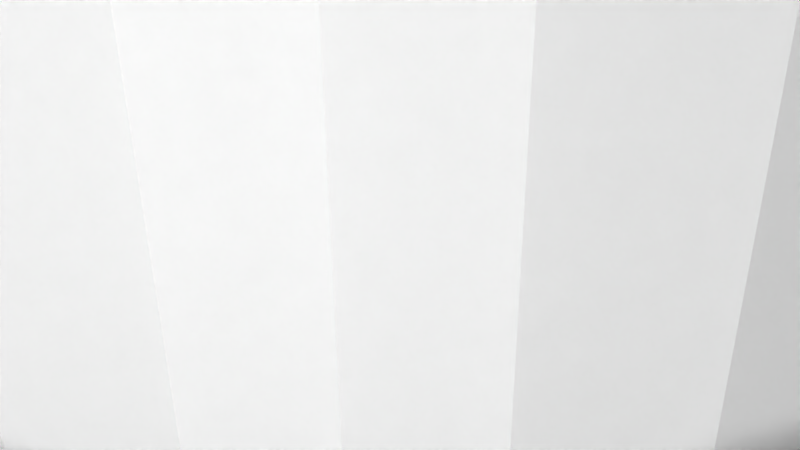 # Source: 12149.blend  (saved by Blender 2.72.0; exported with 4.5.12 LTS)
import bpy
from mathutils import Matrix  # noqa: F401  (used for matrix-valued properties, if any)

bpy.ops.wm.read_factory_settings(use_empty=True)
scene = bpy.context.scene
scene.name = 'Scene'

# ---- collections
col_collection_1 = bpy.data.collections.new('Collection 1'); scene.collection.children.link(col_collection_1)

# ---- materials (node trees are filled in below, after node groups)
mat_material = bpy.data.materials.new('Material')
mat_material.alpha_threshold = 0.0
mat_material.use_transparent_shadow = False
mat_material.diffuse_color = (1.0, 1.0, 1.0, 1.0)
mat_material.specular_color = (0.902, 0.902, 0.902)
mat_material.roughness = 0.5

# ---- material node trees

# ---- world
world_world = bpy.data.worlds.new('World'); scene.world = world_world
world_world.color = (0.05088, 0.05088, 0.05088)
world_world.use_sun_shadow = False
world_world.sun_shadow_jitter_overblur = 0.0
world_world.cycles.sampling_method = 'MANUAL'
world_world.cycles.sample_map_resolution = 256

# ---- cameras
cam_camera = bpy.data.cameras.new('Camera')
cam_camera.clip_end = 100.0
cam_camera.lens = 35.0
cam_camera.sensor_width = 32.0
cam_camera.sensor_height = 18.0
cam_camera.ortho_scale = 7.314
cam_camera.dof.focus_distance = 0.0
cam_camera.dof.aperture_fstop = 128.0

# ---- meshes
me_model = bpy.data.meshes.new('Model')
me_model.from_pydata([(1.353, -9.779, 6.35), (1.353, -9.779, -6.35), (1.306, -10.13, -6.35), (1.306, -10.13, 6.35), (1.171, -10.46, 6.35), (1.171, -10.46, -6.35), (0.9564, -10.74, 6.35), (0.9564, -10.74, -6.35), (0.6763, -10.95, 6.35), (0.6763, -10.95, -6.35), (0.3501, -11.09, 6.35), (0.3501, -11.09, -6.35), (-1.022e-13, -11.13, 6.35), (-1.022e-13, -11.13, -6.35), (-0.3501, -11.09, 6.35), (-0.3501, -11.09, -6.35), (-0.6763, -10.95, 6.35), (-0.6763, -10.95, -6.35), (-0.9564, -10.74, 6.35), (-0.9564, -10.74, -6.35), (-1.171, -10.46, 6.35), (-1.171, -10.46, -6.35), (-1.306, -10.13, 6.35), (-1.306, -10.13, -6.35), (-1.353, -9.779, 6.35), (-1.353, -9.779, -6.35), (11.13, 1.656e-16, 6.35), (11.13, 1.656e-16, -6.35), (11.09, -0.3501, -6.35), (11.09, -0.3501, 6.35), (10.95, -0.6763, 6.35), (10.95, -0.6763, -6.35), (10.74, -0.9564, 6.35), (10.74, -0.9564, -6.35), (10.46, -1.171, 6.35), (10.46, -1.171, -6.35), (10.13, -1.306, 6.35), (10.13, -1.306, -6.35), (9.779, -1.353, 6.35), (9.779, -1.353, -6.35), (9.429, -1.306, 6.35), (9.429, -1.306, -6.35), (9.103, -1.171, 6.35), (9.103, -1.171, -6.35), (8.823, -0.9564, 6.35), (8.823, -0.9564, -6.35), (8.608, -0.6763, 6.35), (8.608, -0.6763, -6.35), (8.473, -0.3501, 6.35), (8.473, -0.3501, -6.35), (8.426, 0.0, 6.35), (8.426, 0.0, -6.35), (1.353, 9.779, 6.35), (1.353, 9.779, -6.35), (1.306, 9.429, -6.35), (1.306, 9.429, 6.35), (1.171, 9.103, 6.35), (1.171, 9.103, -6.35), (0.9564, 8.823, 6.35), (0.9564, 8.823, -6.35), (0.6763, 8.608, 6.35), (0.6763, 8.608, -6.35), (0.3501, 8.473, 6.35), (0.3501, 8.473, -6.35), (3.439e-14, 8.426, 6.35), (3.439e-14, 8.426, -6.35), (-0.3501, 8.473, 6.35), (-0.3501, 8.473, -6.35), (-0.6763, 8.608, 6.35), (-0.6763, 8.608, -6.35), (-0.9564, 8.823, 6.35), (-0.9564, 8.823, -6.35), (-1.171, 9.103, 6.35), (-1.171, 9.103, -6.35), (-1.306, 9.429, 6.35), (-1.306, 9.429, -6.35), (-1.353, 9.779, 6.35), (-1.353, 9.779, -6.35), (-8.426, 1.656e-16, 6.35), (-8.426, 1.656e-16, -6.35), (-8.473, -0.3501, -6.35), (-8.473, -0.3501, 6.35), (-8.608, -0.6763, 6.35), (-8.608, -0.6763, -6.35), (-8.823, -0.9564, 6.35), (-8.823, -0.9564, -6.35), (-9.103, -1.171, 6.35), (-9.103, -1.171, -6.35), (-9.429, -1.306, 6.35), (-9.429, -1.306, -6.35), (-9.779, -1.353, 6.35), (-9.779, -1.353, -6.35), (-10.13, -1.306, 6.35), (-10.13, -1.306, -6.35), (-10.46, -1.171, 6.35), (-10.46, -1.171, -6.35), (-10.74, -0.9564, 6.35), (-10.74, -0.9564, -6.35), (-10.95, -0.6763, 6.35), (-10.95, -0.6763, -6.35), (-11.09, -0.3501, 6.35), (-11.09, -0.3501, -6.35), (-11.13, 0.0, 6.35), (-11.13, 0.0, -6.35), (-5.137, -6.915, 6.35), (-5.137, -6.915, -6.35), (-5.197, -7.375, -6.35), (-5.197, -7.375, 6.35), (-5.375, -7.804, 6.35), (-5.375, -7.804, -6.35), (-5.658, -8.172, 6.35), (-5.658, -8.172, -6.35), (-6.026, -8.455, 6.35), (-6.026, -8.455, -6.35), (-6.455, -8.632, 6.35), (-6.455, -8.632, -6.35), (-6.915, -8.693, 6.35), (-6.915, -8.693, -6.35), (-7.375, -8.632, 6.35), (-7.375, -8.632, -6.35), (-7.804, -8.455, 6.35), (-7.804, -8.455, -6.35), (-8.172, -8.172, 6.35), (-8.172, -8.172, -6.35), (-8.455, -7.804, 6.35), (-8.455, -7.804, -6.35), (-8.632, -7.375, 6.35), (-8.632, -7.375, -6.35), (-8.693, -6.915, 6.35), (-8.693, -6.915, -6.35), (8.693, -6.915, 6.35), (8.693, -6.915, -6.35), (8.632, -7.375, -6.35), (8.632, -7.375, 6.35), (8.455, -7.804, 6.35), (8.455, -7.804, -6.35), (8.172, -8.172, 6.35), (8.172, -8.172, -6.35), (7.804, -8.455, 6.35), (7.804, -8.455, -6.35), (7.375, -8.632, 6.35), (7.375, -8.632, -6.35), (6.915, -8.693, 6.35), (6.915, -8.693, -6.35), (6.455, -8.632, 6.35), (6.455, -8.632, -6.35), (6.026, -8.455, 6.35), (6.026, -8.455, -6.35), (5.658, -8.172, 6.35), (5.658, -8.172, -6.35), (5.375, -7.804, 6.35), (5.375, -7.804, -6.35), (5.197, -7.375, 6.35), (5.197, -7.375, -6.35), (5.137, -6.915, 6.35), (5.137, -6.915, -6.35), (8.693, 6.915, 6.35), (8.693, 6.915, -6.35), (8.632, 6.455, -6.35), (8.632, 6.455, 6.35), (8.455, 6.026, 6.35), (8.455, 6.026, -6.35), (8.172, 5.658, 6.35), (8.172, 5.658, -6.35), (7.804, 5.375, 6.35), (7.804, 5.375, -6.35), (7.375, 5.197, 6.35), (7.375, 5.197, -6.35), (6.915, 5.137, 6.35), (6.915, 5.137, -6.35), (6.455, 5.197, 6.35), (6.455, 5.197, -6.35), (6.026, 5.375, 6.35), (6.026, 5.375, -6.35), (5.658, 5.658, 6.35), (5.658, 5.658, -6.35), (5.375, 6.026, 6.35), (5.375, 6.026, -6.35), (5.197, 6.455, 6.35), (5.197, 6.455, -6.35), (5.137, 6.915, 6.35), (5.137, 6.915, -6.35), (-5.137, 6.915, 6.35), (-5.137, 6.915, -6.35), (-5.197, 6.455, -6.35), (-5.197, 6.455, 6.35), (-5.375, 6.026, 6.35), (-5.375, 6.026, -6.35), (-5.658, 5.658, 6.35), (-5.658, 5.658, -6.35), (-6.026, 5.375, 6.35), (-6.026, 5.375, -6.35), (-6.455, 5.197, 6.35), (-6.455, 5.197, -6.35), (-6.915, 5.137, 6.35), (-6.915, 5.137, -6.35), (-7.375, 5.197, 6.35), (-7.375, 5.197, -6.35), (-7.804, 5.375, 6.35), (-7.804, 5.375, -6.35), (-8.172, 5.658, 6.35), (-8.172, 5.658, -6.35), (-8.455, 6.026, 6.35), (-8.455, 6.026, -6.35), (-8.632, 6.455, 6.35), (-8.632, 6.455, -6.35), (-8.693, 6.915, 6.35), (-8.693, 6.915, -6.35), (-4.499, -4.499, 6.35), (-3.873, -5.048, -6.35), (-4.499, -4.499, -6.35), (-5.048, -3.873, -6.35), (-5.048, -3.873, 6.35), (-5.51, -3.181, 6.35), (6.363, 7.792e-16, 6.35), (6.363, 7.792e-16, -6.35), (6.308, -0.8305, -6.35), (-5.51, -3.181, -6.35), (6.308, -0.8305, 6.35), (-5.878, -2.435, -6.35), (6.146, -1.647, 6.35), (6.146, -1.647, -6.35), (-5.878, -2.435, 6.35), (-6.146, -1.647, -6.35), (-6.146, -1.647, 6.35), (5.878, -2.435, 6.35), (5.878, -2.435, -6.35), (5.51, -3.181, 6.35), (-6.308, -0.8305, -6.35), (-6.308, -0.8305, 6.35), (-6.363, 0.0, 6.35), (-6.363, 0.0, -6.35), (5.51, -3.181, -6.35), (5.048, -3.873, 6.35), (5.048, -3.873, -6.35), (4.499, -4.499, 6.35), (4.499, -4.499, -6.35), (3.873, -5.048, 6.35), (3.873, -5.048, -6.35), (3.181, -5.51, 6.35), (3.181, -5.51, -6.35), (2.435, -5.878, 6.35), (2.435, -5.878, -6.35), (1.647, -6.146, 6.35), (1.647, -6.146, -6.35), (0.8305, -6.308, 6.35), (0.8305, -6.308, -6.35), (1.169e-15, -6.363, -6.35), (1.169e-15, -6.363, 6.35), (-0.8305, -6.308, 6.35), (-0.8305, -6.308, -6.35), (-1.647, -6.146, -6.35), (-1.647, -6.146, 6.35), (-2.435, -5.878, -6.35), (-2.435, -5.878, 6.35), (-3.181, -5.51, 6.35), (-3.181, -5.51, -6.35), (-3.873, -5.048, 6.35), (1.171, 12.64, -6.35), (3.597e-15, 12.7, 6.35), (1.171, 12.64, 6.35), (3.597e-15, 12.7, -6.35), (2.333, 12.48, -6.35), (2.333, 12.48, 6.35), (3.474, 12.21, -6.35), (-12.64, 1.171, -6.35), (-12.64, 1.171, 6.35), (-12.48, 2.333, 6.35), (-12.7, 0.0, 6.35), (-12.7, 0.0, -6.35), (3.474, 12.21, 6.35), (-12.48, 2.333, -6.35), (-12.21, 3.474, 6.35), (4.586, 11.84, -6.35), (4.586, 11.84, 6.35), (-12.21, 3.474, -6.35), (-11.84, 4.586, 6.35), (5.659, 11.37, -6.35), (5.659, 11.37, 6.35), (6.684, 10.79, 6.35), (-11.84, 4.586, -6.35), (6.684, 10.79, -6.35), (7.651, 10.13, 6.35), (-11.37, 5.659, -6.35), (-11.37, 5.659, 6.35), (7.651, 10.13, -6.35), (-10.79, 6.684, -6.35), (-10.79, 6.684, 6.35), (-10.13, 7.651, 6.35), (8.553, 9.383, -6.35), (8.553, 9.383, 6.35), (9.383, 8.553, -6.35), (9.383, 8.553, 6.35), (10.13, 7.651, 6.35), (-10.13, 7.651, -6.35), (-9.383, 8.553, -6.35), (-9.383, 8.553, 6.35), (10.13, 7.651, -6.35), (-8.553, 9.383, -6.35), (10.79, 6.684, -6.35), (10.79, 6.684, 6.35), (11.37, 5.659, 6.35), (-8.553, 9.383, 6.35), (-7.651, 10.13, -6.35), (11.37, 5.659, -6.35), (-7.651, 10.13, 6.35), (11.84, 4.586, -6.35), (11.84, 4.586, 6.35), (12.21, 3.474, 6.35), (-6.684, 10.79, -6.35), (-6.684, 10.79, 6.35), (12.21, 3.474, -6.35), (-5.659, 11.37, -6.35), (-5.659, 11.37, 6.35), (12.48, 2.333, -6.35), (12.48, 2.333, 6.35), (12.64, 1.171, 6.35), (-4.586, 11.84, -6.35), (-4.586, 11.84, 6.35), (12.64, 1.171, -6.35), (12.7, 1.555e-15, -6.35), (12.7, 1.555e-15, 6.35), (-3.474, 12.21, -6.35), (-3.474, 12.21, 6.35), (-2.333, 12.48, -6.35), (-2.333, 12.48, 6.35), (-1.171, 12.64, -6.35), (-1.171, 12.64, 6.35), (5.197, -6.455, -6.35), (1.171, 10.46, -6.35), (0.9564, 10.74, -6.35), (-8.632, 7.375, -6.35), (-5.51, 3.181, -6.35), (10.74, 0.9564, -6.35), (10.46, 1.171, -6.35), (-5.048, 3.873, -6.35), (7.651, -10.13, -6.35), (8.553, -9.383, -6.35), (10.13, 1.306, -6.35), (9.779, 1.353, -6.35), (5.375, -6.026, -6.35), (-8.455, 7.804, -6.35), (-8.553, -9.383, -6.35), (-9.383, -8.553, -6.35), (1.306, 10.13, -6.35), (5.658, -5.658, -6.35), (-4.499, 4.499, -6.35), (-10.13, -7.651, -6.35), (-8.172, 8.172, -6.35), (-7.651, -10.13, -6.35), (6.026, -5.375, -6.35), (-6.684, -10.79, -6.35), (5.658, 8.172, -6.35), (6.026, 8.455, -6.35), (-7.804, 8.455, -6.35), (-10.79, -6.684, -6.35), (9.383, -8.553, -6.35), (-3.873, 5.048, -6.35), (-8.632, -6.455, -6.35), (6.455, 8.632, -6.35), (6.915, 8.693, -6.35), (6.455, -5.197, -6.35), (-5.659, -11.37, -6.35), (7.375, 8.632, -6.35), (-7.375, 8.632, -6.35), (-11.37, -5.659, -6.35), (-8.455, -6.026, -6.35), (8.632, 7.375, -6.35), (7.804, 8.455, -6.35), (8.172, 8.172, -6.35), (-11.84, -4.586, -6.35), (-8.172, -5.658, -6.35), (8.455, 7.804, -6.35), (-4.586, -11.84, -6.35), (6.915, -5.137, -6.35), (-3.181, 5.51, -6.35), (-1.171, -12.64, -6.35), (-2.333, -12.48, -6.35), (-6.915, 8.693, -6.35), (-12.48, -2.333, -6.35), (-12.64, -1.171, -6.35), (10.13, -7.651, -6.35), (-3.474, -12.21, -6.35), (7.375, -5.197, -6.35), (-5.197, 7.375, -6.35), (-2.435, 5.878, -6.35), (-6.455, 8.632, -6.35), (-12.21, -3.474, -6.35), (-6.026, 8.455, -6.35), (8.632, -6.455, -6.35), (8.455, -6.026, -6.35), (10.79, -6.684, -6.35), (2.022e-14, -12.7, -6.35), (-5.658, 8.172, -6.35), (8.172, -5.658, -6.35), (11.37, -5.659, -6.35), (11.84, -4.586, -6.35), (-7.804, -5.375, -6.35), (1.171, -12.64, -6.35), (-1.306, -9.429, -6.35), (-7.375, -5.197, -6.35), (7.804, -5.375, -6.35), (-11.09, 0.3501, -6.35), (-1.647, 6.146, -6.35), (-0.8305, 6.308, -6.35), (-1.171, -9.103, -6.35), (-5.375, 7.804, -6.35), (-10.95, 0.6763, -6.35), (-1.802e-15, 6.363, -6.35), (2.333, -12.48, -6.35), (-10.74, 0.9564, -6.35), (12.21, -3.474, -6.35), (8.473, 0.3501, -6.35), (-10.46, 1.171, -6.35), (-5.658, -5.658, -6.35), (-6.026, -5.375, -6.35), (6.308, 0.8305, -6.35), (-5.375, -6.026, -6.35), (-6.455, -5.197, -6.35), (0.8305, 6.308, -6.35), (-5.197, -6.455, -6.35), (-1.306, 10.13, -6.35), (-10.13, 1.306, -6.35), (3.474, -12.21, -6.35), (8.608, 0.6763, -6.35), (6.146, 1.647, -6.35), (-6.915, -5.137, -6.35), (1.647, 6.146, -6.35), (-1.171, 10.46, -6.35), (8.823, 0.9564, -6.35), (-9.779, 1.353, -6.35), (-0.9564, 10.74, -6.35), (12.48, -2.333, -6.35), (9.103, 1.171, -6.35), (5.878, 2.435, -6.35), (2.435, 5.878, -6.35), (-0.9564, -8.823, -6.35), (-0.6763, -8.608, -6.35), (4.586, -11.84, -6.35), (4.499, 4.499, -6.35), (3.873, 5.048, -6.35), (5.048, 3.873, -6.35), (-0.3501, -8.473, -6.35), (-8.473, 0.3501, -6.35), (-0.6763, 10.95, -6.35), (-0.3501, 11.09, -6.35), (-1.028e-13, -8.426, -6.35), (0.3501, -8.473, -6.35), (12.64, -1.171, -6.35), (0.6763, -8.608, -6.35), (-6.308, 0.8305, -6.35), (-8.608, 0.6763, -6.35), (3.181, 5.51, -6.35), (0.9564, -8.823, -6.35), (1.171, -9.103, -6.35), (5.51, 3.181, -6.35), (-8.823, 0.9564, -6.35), (-9.103, 1.171, -6.35), (-6.146, 1.647, -6.35), (-5.878, 2.435, -6.35), (5.659, -11.37, -6.35), (9.429, 1.306, -6.35), (5.197, 7.375, -6.35), (1.306, -9.429, -6.35), (6.684, -10.79, -6.35), (3.376e-14, 11.13, -6.35), (0.3501, 11.09, -6.35), (-9.429, 1.306, -6.35), (11.09, 0.3501, -6.35), (5.375, 7.804, -6.35), (0.6763, 10.95, -6.35), (10.95, 0.6763, -6.35), (-1.171, -12.64, 6.35), (-2.333, -12.48, 6.35), (-3.474, -12.21, 6.35), (-4.586, -11.84, 6.35), (12.64, -1.171, 6.35), (12.48, -2.333, 6.35), (-5.659, -11.37, 6.35), (12.21, -3.474, 6.35), (11.84, -4.586, 6.35), (-6.684, -10.79, 6.35), (-7.651, -10.13, 6.35), (11.37, -5.659, 6.35), (-8.553, -9.383, 6.35), (10.79, -6.684, 6.35), (-9.383, -8.553, 6.35), (10.13, -7.651, 6.35), (-10.13, -7.651, 6.35), (9.383, -8.553, 6.35), (8.553, -9.383, 6.35), (-10.79, -6.684, 6.35), (-11.37, -5.659, 6.35), (7.651, -10.13, 6.35), (6.684, -10.79, 6.35), (-11.84, -4.586, 6.35), (-12.21, -3.474, 6.35), (5.659, -11.37, 6.35), (-12.48, -2.333, 6.35), (4.586, -11.84, 6.35), (-12.64, -1.171, 6.35), (3.474, -12.21, 6.35), (2.333, -12.48, 6.35), (1.171, -12.64, 6.35), (2.022e-14, -12.7, 6.35), (0.9564, 10.74, 6.35), (1.171, 10.46, 6.35), (-8.632, 7.375, 6.35), (10.46, 1.171, 6.35), (10.74, 0.9564, 6.35), (-5.51, 3.181, 6.35), (5.197, -6.455, 6.35), (-5.048, 3.873, 6.35), (9.779, 1.353, 6.35), (10.13, 1.306, 6.35), (5.375, -6.026, 6.35), (1.306, 10.13, 6.35), (-8.455, 7.804, 6.35), (5.658, -5.658, 6.35), (-4.499, 4.499, 6.35), (-8.172, 8.172, 6.35), (6.026, -5.375, 6.35), (5.658, 8.172, 6.35), (6.026, 8.455, 6.35), (-7.804, 8.455, 6.35), (-3.873, 5.048, 6.35), (-8.632, -6.455, 6.35), (6.455, 8.632, 6.35), (6.455, -5.197, 6.35), (6.915, 8.693, 6.35), (7.375, 8.632, 6.35), (-7.375, 8.632, 6.35), (-8.455, -6.026, 6.35), (8.632, 7.375, 6.35), (7.804, 8.455, 6.35), (8.172, 8.172, 6.35), (8.455, 7.804, 6.35), (-8.172, -5.658, 6.35), (6.915, -5.137, 6.35), (-3.181, 5.51, 6.35), (-6.915, 8.693, 6.35), (7.375, -5.197, 6.35), (-2.435, 5.878, 6.35), (-5.197, 7.375, 6.35), (-6.455, 8.632, 6.35), (-6.026, 8.455, 6.35), (8.455, -6.026, 6.35), (8.632, -6.455, 6.35), (-5.658, 8.172, 6.35), (8.172, -5.658, 6.35), (-7.804, -5.375, 6.35), (-1.306, -9.429, 6.35), (-7.375, -5.197, 6.35), (-11.09, 0.3501, 6.35), (7.804, -5.375, 6.35), (-1.647, 6.146, 6.35), (-1.171, -9.103, 6.35), (-0.8305, 6.308, 6.35), (-10.95, 0.6763, 6.35), (-5.375, 7.804, 6.35), (-1.802e-15, 6.363, 6.35), (-10.74, 0.9564, 6.35), (-10.46, 1.171, 6.35), (-6.026, -5.375, 6.35), (-5.658, -5.658, 6.35), (-5.375, -6.026, 6.35), (-6.455, -5.197, 6.35), (8.473, 0.3501, 6.35), (6.308, 0.8305, 6.35), (-5.197, -6.455, 6.35), (0.8305, 6.308, 6.35), (-1.306, 10.13, 6.35), (-10.13, 1.306, 6.35), (8.608, 0.6763, 6.35), (6.146, 1.647, 6.35), (-6.915, -5.137, 6.35), (1.647, 6.146, 6.35), (-1.171, 10.46, 6.35), (8.823, 0.9564, 6.35), (-9.779, 1.353, 6.35), (-0.9564, 10.74, 6.35), (9.103, 1.171, 6.35), (5.878, 2.435, 6.35), (2.435, 5.878, 6.35), (-0.9564, -8.823, 6.35), (-0.6763, -8.608, 6.35), (3.873, 5.048, 6.35), (4.499, 4.499, 6.35), (5.048, 3.873, 6.35), (-0.3501, -8.473, 6.35), (-1.028e-13, -8.426, 6.35), (0.3501, -8.473, 6.35), (-0.6763, 10.95, 6.35), (-0.3501, 11.09, 6.35), (-8.473, 0.3501, 6.35), (0.6763, -8.608, 6.35), (-6.308, 0.8305, 6.35), (3.181, 5.51, 6.35), (-8.608, 0.6763, 6.35), (0.9564, -8.823, 6.35), (1.171, -9.103, 6.35), (5.51, 3.181, 6.35), (-6.146, 1.647, 6.35), (-9.103, 1.171, 6.35), (-8.823, 0.9564, 6.35), (-5.878, 2.435, 6.35), (5.197, 7.375, 6.35), (1.306, -9.429, 6.35), (9.429, 1.306, 6.35), (11.09, 0.3501, 6.35), (-9.429, 1.306, 6.35), (3.376e-14, 11.13, 6.35), (0.3501, 11.09, 6.35), (5.375, 7.804, 6.35), (0.6763, 10.95, 6.35), (10.95, 0.6763, 6.35)], [], [(548, 393, 406, 559), (159, 156, 157, 158), (153, 155, 154, 152), (119, 117, 115, 351, 349, 342, 343, 347, 355, 365, 370, 91, 89, 397, 371, 366, 358, 129, 127, 125, 123, 121), (246, 244, 449, 447, 247), (402, 407, 558, 553), (506, 329, 344, 516), (569, 420, 105, 104), (563, 415, 414, 564), (311, 306, 307, 308), (247, 250, 249, 248), (144, 145, 147, 146), (62, 63, 65, 64), (170, 171, 173, 172), (80, 83, 82, 81), (199, 201, 200, 198), (202, 203, 205, 204), (253, 256, 255, 254), (319, 314, 315, 316), (528, 361, 374, 538), (347, 343, 486, 488), (507, 206, 207, 331), (337, 356, 489, 490), (88, 89, 91, 90), (20, 21, 23, 22), (398, 409, 502, 503), (396, 411, 479, 480), (326, 324, 325, 327), (160, 161, 163, 162), (242, 240, 238, 236, 234, 232, 226, 221, 216, 215, 416, 425, 434, 455, 441, 439, 440, 452, 435, 427, 419, 408, 404, 403, 385, 375, 357, 346, 335, 332, 459, 458, 450, 231, 228, 223, 219, 217, 211, 210, 209, 256, 253, 251, 250, 247, 447, 446, 442, 437, 436, 405, 399, 25, 23, 21, 19, 17, 15, 13, 11, 392, 376, 377, 382, 373, 362, 351, 115, 113, 111, 109, 106, 105, 420, 417, 414, 415, 418, 426, 400, 397, 89, 87, 85, 83, 80, 79, 443, 451, 456, 457, 467, 430, 422, 413, 410, 407, 402, 103, 101, 99, 97, 95, 93, 91, 370, 387, 379, 380, 269, 265, 271, 275, 280, 283, 286, 294, 295, 341, 331, 207, 205, 203, 201, 199, 197, 195, 193, 191, 189, 187, 184, 183, 384, 406, 393, 388, 386, 378, 364, 298, 303, 309, 312, 317, 322, 324, 326, 261, 466, 465, 445, 444, 431, 428, 421, 77, 75, 73, 71, 69, 67, 65, 63, 61, 59, 57, 54, 53, 344, 329, 330, 258, 262, 264, 273, 277, 281, 353, 352, 469, 462, 181, 179, 177, 175, 173, 171, 169, 167, 165, 163, 161, 158, 157, 367, 372, 369, 368, 363, 360, 285, 289, 291, 297, 299, 304, 306, 311, 314, 319, 320, 448, 432, 411, 396, 394, 39, 37, 35, 33, 31, 28, 27, 468, 471, 333, 334, 338, 339, 461, 433, 429, 424, 412, 51, 49, 47, 45, 43, 401, 383, 374, 361, 350, 345, 340, 328, 155, 153, 151, 149, 147, 145, 143, 141, 139, 137, 135, 132, 131, 389, 391, 381, 356, 337, 336, 464, 460, 438, 423, 409, 398, 7, 5, 2, 1, 463, 454, 453, 449, 244), (355, 347, 488, 491), (397, 400, 552, 550), (450, 458, 602, 596), (614, 470, 330, 505), (92, 93, 95, 94), (59, 61, 60, 58), (36, 37, 39, 38), (366, 371, 537, 532), (2, 5, 4, 3), (324, 322, 323, 325), (423, 438, 499, 501), (176, 177, 179, 178), (159, 158, 161, 160), (428, 431, 580, 577), (603, 457, 456, 604), (335, 346, 519, 512), (464, 336, 493, 494), (374, 383, 541, 538), (404, 408, 560, 557), (426, 418, 566, 575), (226, 232, 227, 225), (383, 401, 554, 541), (43, 45, 44, 42), (354, 364, 531, 524), (546, 390, 389, 547), (124, 125, 127, 126), (224, 222, 219, 223), (269, 380, 500, 268), (208, 257, 209, 210), (304, 299, 300, 301), (148, 149, 151, 150), (363, 368, 534, 530), (554, 401, 394, 549), (552, 400, 426, 575), (286, 283, 284, 287), (425, 416, 568, 574), (41, 39, 394, 401, 43), (98, 99, 101, 100), (192, 193, 195, 194), (262, 258, 260, 263), (85, 87, 86, 84), (13, 15, 14, 12), (297, 291, 292, 293), (578, 429, 433, 581), (553, 102, 103, 402), (559, 406, 384, 543), (29, 26, 27, 28), (70, 71, 73, 72), (321, 476, 448, 320), (526, 128, 129, 358), (235, 236, 238, 237), (598, 451, 443, 594), (567, 50, 51, 412), (243, 244, 246, 245), (534, 368, 369, 535), (111, 113, 112, 110), (33, 35, 34, 32), (296, 302, 298, 295), (421, 428, 577, 571), (212, 208, 210, 211), (424, 429, 578, 573), (229, 224, 223, 228), (82, 83, 85, 84), (518, 345, 350, 521), (227, 232, 234, 233), (604, 456, 451, 598), (542, 385, 403, 555), (350, 361, 528, 521), (572, 422, 430, 579), (606, 180, 181, 462), (411, 432, 477, 479), (360, 359, 353, 281, 285), (362, 373, 475, 478), (196, 197, 199, 198), (218, 214, 215, 216), (112, 113, 115, 114), (320, 319, 316, 321), (531, 364, 378, 540), (586, 597, 452, 440), (140, 141, 143, 142), (597, 583, 435, 452), (263, 270, 264, 262), (395, 396, 480, 483), (257, 255, 256, 209), (134, 135, 137, 136), (599, 453, 454, 600), (117, 119, 118, 116), (166, 167, 169, 168), (228, 231, 230, 229), (391, 395, 483, 485), (545, 388, 393, 548), (432, 448, 476, 477), (490, 493, 336, 337), (571, 76, 77, 421), (261, 326, 327, 259), (447, 449, 595, 591), (54, 57, 56, 55), (258, 261, 259, 260), (615, 471, 468, 609), (370, 365, 492, 495), (488, 486, 124, 126, 128), (382, 377, 473, 474), (609, 468, 27, 26), (469, 352, 522, 613), (594, 443, 79, 78), (551, 24, 25, 399), (281, 277, 278, 279), (86, 87, 89, 88), (584, 436, 437, 585), (379, 387, 496, 498), (353, 359, 527, 523), (351, 362, 478, 481), (302, 305, 303, 298), (241, 242, 244, 243), (289, 285, 282, 290), (218, 216, 221, 220), (413, 422, 572, 562), (574, 582, 434, 425), (459, 332, 510, 605), (122, 123, 125, 124), (522, 352, 353, 523), (4, 5, 7, 6), (470, 466, 261, 258, 330), (339, 338, 514, 513), (446, 447, 591, 590), (527, 359, 360, 529), (200, 201, 203, 202), (44, 45, 47, 46), (606, 462, 469, 613), (405, 436, 584, 556), (55, 52, 53, 54), (7, 9, 8, 6), (520, 348, 354, 524), (305, 310, 309, 303), (467, 457, 603, 610), (365, 355, 491, 492), (516, 344, 53, 52), (107, 106, 109, 108), (565, 417, 420, 569), (39, 41, 40, 38), (564, 414, 417, 565), (137, 139, 138, 136), (349, 351, 481, 482), (69, 71, 70, 68), (600, 454, 463, 607), (525, 357, 375, 539), (288, 296, 295, 294), (387, 370, 495, 496), (395, 391, 389, 390, 394, 396), (283, 280, 276, 284), (317, 312, 313, 318), (438, 460, 497, 499), (487, 489, 356, 381), (65, 67, 66, 64), (138, 139, 141, 140), (444, 445, 593, 592), (150, 151, 153, 152), (3, 0, 1, 2), (342, 349, 482, 484), (458, 459, 605, 602), (570, 560, 408, 419), (312, 309, 310, 313), (437, 442, 589, 585), (332, 335, 512, 510), (535, 536, 533, 292, 290), (354, 348, 341, 295, 298, 364), (587, 586, 440, 439), (595, 449, 453, 599), (107, 104, 105, 106), (147, 149, 148, 146), (30, 31, 33, 32), (485, 483, 480, 38, 40, 554, 549, 546, 547, 130, 487), (114, 115, 117, 116), (373, 382, 474, 475), (539, 375, 385, 542), (81, 78, 79, 80), (195, 197, 196, 194), (185, 184, 187, 186), (465, 466, 612, 611), (143, 145, 144, 142), (10, 11, 13, 12), (535, 369, 372, 536), (254, 252, 251, 253), (378, 386, 544, 540), (377, 376, 472, 473), (164, 165, 167, 166), (306, 304, 301, 307), (511, 328, 340, 515), (118, 119, 121, 120), (179, 181, 180, 178), (294, 286, 287, 288), (555, 403, 404, 557), (96, 97, 99, 98), (604, 598, 594, 78, 81, 82, 84, 86, 88, 90, 92, 94, 96, 98, 100, 500, 498, 496, 495, 492, 491, 488, 128, 526, 532, 537, 550, 552, 575, 566, 563, 564, 565, 569, 104, 107, 108, 110, 112, 114, 116, 118, 120, 122, 124, 486, 484, 482, 481, 478, 475, 474, 473, 472, 504, 10, 12, 14, 16, 18, 20, 22, 24, 551, 556, 584, 585, 589, 590, 591, 248, 249, 252, 254, 255, 257, 208, 212, 213, 222, 224, 229, 230, 596, 602, 605, 510, 512, 519, 525, 539, 185, 186, 188, 190, 192, 194, 196, 603), (582, 601, 455, 434), (9, 7, 398, 392, 11), (40, 41, 43, 42), (498, 500, 380, 379), (533, 367, 157, 156), (72, 73, 75, 74), (8, 9, 11, 10), (28, 31, 30, 29), (580, 431, 444, 592), (211, 217, 213, 212), (341, 348, 520, 517), (133, 132, 135, 134), (508, 334, 333, 509), (222, 213, 217, 219), (314, 311, 308, 315), (205, 207, 206, 204), (95, 97, 96, 94), (340, 345, 518, 515), (291, 289, 290, 292), (273, 264, 270, 274), (34, 35, 37, 36), (583, 576, 427, 435), (507, 331, 341, 517), (608, 461, 339, 513), (17, 19, 18, 16), (169, 171, 170, 168), (231, 450, 596, 230), (220, 221, 226, 225), (511, 154, 155, 328), (509, 333, 471, 615), (392, 398, 503, 504), (60, 61, 63, 62), (399, 405, 556, 551), (412, 424, 573, 567), (601, 588, 441, 455), (607, 463, 1, 0), (285, 281, 279, 282), (547, 389, 131, 130), (189, 191, 190, 188), (386, 388, 545, 544), (185, 182, 183, 184), (280, 275, 272, 276), (252, 249, 250, 251), (593, 445, 465, 611), (186, 187, 189, 188), (66, 67, 69, 68), (239, 240, 242, 241), (549, 394, 390, 546), (271, 265, 266, 267), (433, 461, 608, 581), (611, 612, 259, 327, 325, 580, 592, 593), (536, 372, 367, 533), (526, 358, 366, 532), (248, 245, 246, 247), (265, 269, 268, 266), (46, 47, 49, 48), (237, 238, 240, 239), (485, 487, 381, 391), (14, 15, 17, 16), (360, 363, 530, 529), (392, 504, 472, 376), (409, 423, 501, 502), (127, 129, 128, 126), (163, 165, 164, 162), (74, 75, 77, 76), (519, 346, 357, 525), (466, 470, 614, 612), (338, 334, 508, 514), (133, 130, 131, 132), (56, 57, 59, 58), (430, 467, 610, 579), (537, 371, 397, 550), (543, 384, 183, 182), (322, 317, 318, 323), (460, 464, 494, 497), (561, 410, 413, 562), (418, 415, 563, 566), (91, 93, 92, 90), (18, 19, 21, 20), (277, 273, 274, 278), (173, 175, 174, 172), (233, 234, 236, 235), (576, 570, 419, 427), (48, 49, 51, 50), (121, 123, 122, 120), (275, 271, 267, 272), (343, 342, 484, 486), (299, 297, 293, 300), (108, 109, 111, 110), (190, 191, 193, 192), (407, 410, 561, 558), (505, 330, 329, 506), (22, 23, 25, 24), (174, 175, 177, 176), (302, 296, 288, 287, 284, 276, 272, 267, 266, 268, 500, 100, 102, 553, 558, 561, 562, 572, 579, 610, 603, 196, 198, 200, 202, 204, 206, 507, 517, 520, 524, 531, 540, 544, 545, 548, 559, 543, 182, 185, 539, 542, 555, 557, 560, 570, 576, 583, 597, 586, 587, 588, 601, 582, 574, 568, 214, 218, 220, 225, 227, 233, 235, 237, 239, 241, 243, 245, 248, 591, 595, 599, 600, 607, 0, 3, 4, 6, 8, 10, 504, 503, 502, 501, 499, 497, 494, 493, 490, 489, 487, 130, 133, 134, 136, 138, 140, 142, 144, 146, 148, 150, 152, 154, 511, 515, 518, 521, 528, 538, 541, 554, 40, 42, 44, 46, 48, 50, 567, 573, 578, 581, 608, 513, 514, 508, 509, 615, 609, 26, 29, 30, 32, 34, 36, 38, 480, 479, 477, 476, 321, 316, 315, 308, 307, 301, 300, 293, 292, 533, 156, 159, 160, 162, 164, 166, 168, 170, 172, 174, 176, 178, 180, 606, 613, 522, 523, 527, 529, 530, 534, 535, 290, 282, 279, 278, 274, 270, 263, 260, 259, 612, 614, 505, 506, 516, 52, 55, 56, 58, 60, 62, 64, 66, 68, 70, 72, 74, 76, 571, 577, 580, 325, 323, 318, 313, 310, 305), (568, 416, 215, 214), (100, 101, 103, 102), (589, 442, 446, 590), (439, 441, 588, 587)])
me_model.materials.append(mat_material)
me_model.use_remesh_preserve_volume = False
me_model.use_remesh_preserve_attributes = False
me_model.use_mirror_vertex_groups = False
me_model.update()

# ---- objects
ob_model = bpy.data.objects.new('Model', me_model)
ob_camera = bpy.data.objects.new('Camera', cam_camera)

# ---- transforms, parenting, visibility, modifiers, constraints
ob_model.location = (0.0, 0.0, 0.0)
ob_model.lineart.crease_threshold = 0.0
ob_camera.location = (7.481, -6.508, 5.344)
ob_camera.rotation_euler = (1.109, 0.01082, 0.8149)
ob_camera.lock_rotations_4d = False
ob_camera.empty_display_type = 'ARROWS'
ob_camera.color = (0.0, 0.0, 0.0, 0.0)
ob_camera.display_type = 'WIRE'
ob_camera.lineart.crease_threshold = 0.0

# ---- collection membership
col_collection_1.objects.link(ob_model)
col_collection_1.objects.link(ob_camera)

# ---- scene / render settings (as saved in the file)
scene.camera = ob_camera
scene.frame_start = 1; scene.frame_end = 250; scene.frame_set(1)
scene.render.engine = 'BLENDER_EEVEE_NEXT'
scene.render.resolution_percentage = 50
scene.render.dither_intensity = 0.0
scene.cycles.use_denoising = False
scene.cycles.samples = 10
scene.cycles.sampling_pattern = 'TABULATED_SOBOL'
scene.cycles.light_sampling_threshold = 0.0
scene.cycles.use_adaptive_sampling = False
scene.cycles.use_light_tree = False
scene.cycles.blur_glossy = 0.0
scene.cycles.pixel_filter_type = 'GAUSSIAN'
scene.cycles.sample_clamp_indirect = 0.0
scene.view_settings.view_transform = 'Raw'
bpy.context.view_layer.update()

# ---- added for rendering (the .blend has no usable light): sun
light_auto_sun = bpy.data.lights.new('AutoSun', 'SUN')
light_auto_sun.energy = 3.0
light_auto_sun.angle = 0.0523599
ob_auto_sun = bpy.data.objects.new('AutoSun', light_auto_sun)
scene.collection.objects.link(ob_auto_sun)
ob_auto_sun.rotation_euler = (0.872665, 0.174533, 0.523599)
bpy.context.view_layer.update()
